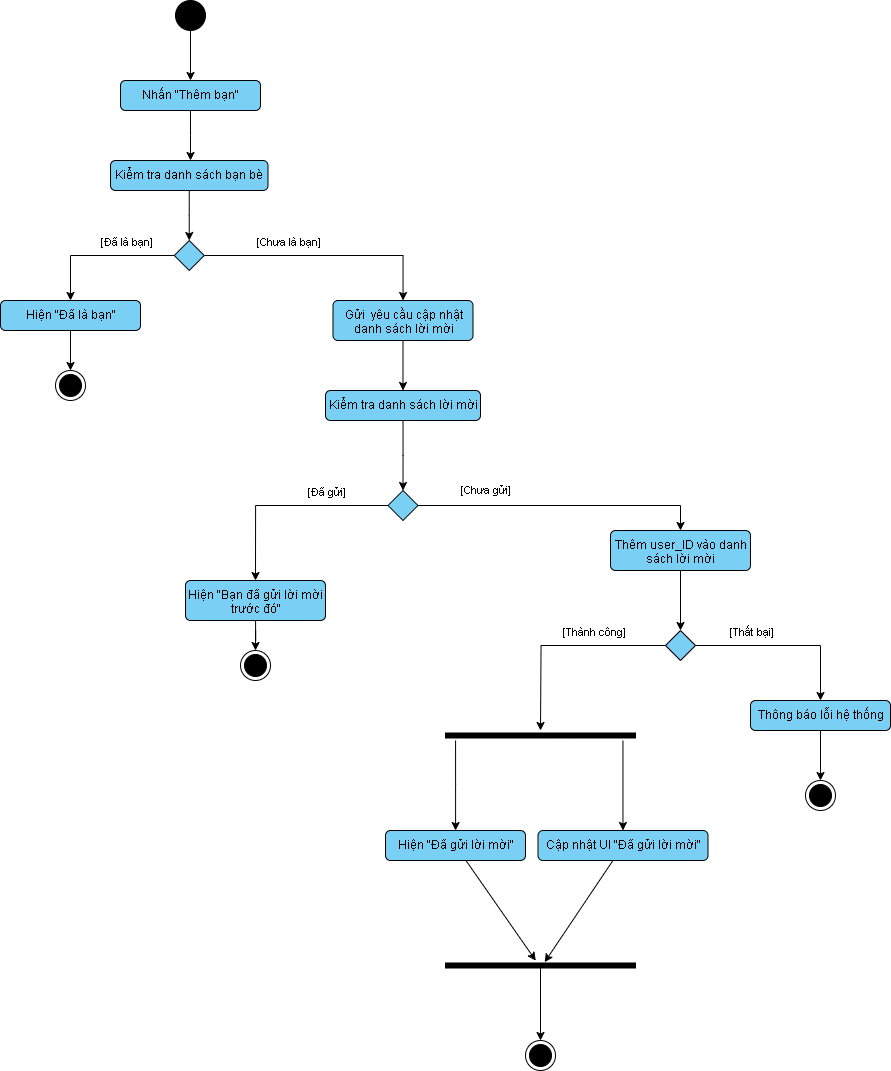

The diagram above was exported from draw.io. Its source (the exported page's mxGraphModel, read from the mxfile embedded in the PNG):
<mxGraphModel dx="844" dy="1111" grid="1" gridSize="10" guides="1" tooltips="1" connect="1" arrows="1" fold="1" page="1" pageScale="1" pageWidth="850" pageHeight="1100" math="0" shadow="0">
  <root>
    <mxCell id="0" />
    <mxCell id="1" parent="0" />
    <mxCell id="fFOD7xlJrbsbBZgL1VOU-3" style="edgeStyle=orthogonalEdgeStyle;rounded=0;orthogonalLoop=1;jettySize=auto;html=1;entryX=0.5;entryY=0;entryDx=0;entryDy=0;" parent="1" source="fFOD7xlJrbsbBZgL1VOU-1" target="fFOD7xlJrbsbBZgL1VOU-2" edge="1">
      <mxGeometry relative="1" as="geometry" />
    </mxCell>
    <mxCell id="fFOD7xlJrbsbBZgL1VOU-1" value="" style="ellipse;fillColor=strokeColor;html=1;" parent="1" vertex="1">
      <mxGeometry x="225" y="50" width="30" height="30" as="geometry" />
    </mxCell>
    <mxCell id="fFOD7xlJrbsbBZgL1VOU-5" style="edgeStyle=orthogonalEdgeStyle;rounded=0;orthogonalLoop=1;jettySize=auto;html=1;entryX=0.5;entryY=0;entryDx=0;entryDy=0;" parent="1" source="fFOD7xlJrbsbBZgL1VOU-2" edge="1">
      <mxGeometry relative="1" as="geometry">
        <mxPoint x="240" y="210.0000000000001" as="targetPoint" />
      </mxGeometry>
    </mxCell>
    <mxCell id="fFOD7xlJrbsbBZgL1VOU-2" value="Nhấn &quot;Thêm bạn&quot;" style="html=1;align=center;verticalAlign=top;rounded=1;absoluteArcSize=1;arcSize=10;dashed=0;whiteSpace=wrap;fillColor=#7ACFF5;gradientColor=none;" parent="1" vertex="1">
      <mxGeometry x="170" y="130" width="140" height="30" as="geometry" />
    </mxCell>
    <mxCell id="fFOD7xlJrbsbBZgL1VOU-16" style="edgeStyle=orthogonalEdgeStyle;rounded=0;orthogonalLoop=1;jettySize=auto;html=1;entryX=0.5;entryY=0;entryDx=0;entryDy=0;" parent="1" source="fFOD7xlJrbsbBZgL1VOU-9" edge="1">
      <mxGeometry relative="1" as="geometry">
        <mxPoint x="452.5" y="540" as="targetPoint" />
      </mxGeometry>
    </mxCell>
    <mxCell id="fFOD7xlJrbsbBZgL1VOU-9" value="Kiểm tra danh sách lời mời" style="html=1;align=center;verticalAlign=top;rounded=1;absoluteArcSize=1;arcSize=10;dashed=0;whiteSpace=wrap;fillColor=#7ACFF5;" parent="1" vertex="1">
      <mxGeometry x="375" y="440" width="155" height="30" as="geometry" />
    </mxCell>
    <mxCell id="fFOD7xlJrbsbBZgL1VOU-25" style="edgeStyle=orthogonalEdgeStyle;rounded=0;orthogonalLoop=1;jettySize=auto;html=1;entryX=0.5;entryY=0;entryDx=0;entryDy=0;" parent="1" source="fFOD7xlJrbsbBZgL1VOU-17" target="fFOD7xlJrbsbBZgL1VOU-23" edge="1">
      <mxGeometry relative="1" as="geometry" />
    </mxCell>
    <mxCell id="fFOD7xlJrbsbBZgL1VOU-30" value="[Đã gửi]" style="edgeLabel;html=1;align=center;verticalAlign=middle;resizable=0;points=[];" parent="fFOD7xlJrbsbBZgL1VOU-25" vertex="1" connectable="0">
      <mxGeometry x="-0.3899" y="-2" relative="1" as="geometry">
        <mxPoint x="1" y="-13" as="offset" />
      </mxGeometry>
    </mxCell>
    <mxCell id="fFOD7xlJrbsbBZgL1VOU-17" value="" style="rhombus;fillColor=#7ACFF5;" parent="1" vertex="1">
      <mxGeometry x="437.5" y="540" width="30" height="30" as="geometry" />
    </mxCell>
    <mxCell id="fFOD7xlJrbsbBZgL1VOU-51" style="edgeStyle=orthogonalEdgeStyle;rounded=0;orthogonalLoop=1;jettySize=auto;html=1;entryX=0.5;entryY=0;entryDx=0;entryDy=0;" parent="1" source="fFOD7xlJrbsbBZgL1VOU-23" target="fFOD7xlJrbsbBZgL1VOU-48" edge="1">
      <mxGeometry relative="1" as="geometry" />
    </mxCell>
    <mxCell id="fFOD7xlJrbsbBZgL1VOU-23" value="Hiện &quot;Bạn đã gửi lời mời trước đó&quot;" style="html=1;align=center;verticalAlign=top;rounded=1;absoluteArcSize=1;arcSize=10;dashed=0;whiteSpace=wrap;fillColor=#7ACFF5;" parent="1" vertex="1">
      <mxGeometry x="235" y="630" width="140" height="40" as="geometry" />
    </mxCell>
    <mxCell id="fFOD7xlJrbsbBZgL1VOU-34" style="edgeStyle=orthogonalEdgeStyle;rounded=0;orthogonalLoop=1;jettySize=auto;html=1;entryX=0.5;entryY=0;entryDx=0;entryDy=0;" parent="1" source="fFOD7xlJrbsbBZgL1VOU-24" target="fFOD7xlJrbsbBZgL1VOU-33" edge="1">
      <mxGeometry relative="1" as="geometry" />
    </mxCell>
    <mxCell id="fFOD7xlJrbsbBZgL1VOU-24" value="Thêm&amp;nbsp;user_ID vào danh sách lời mời" style="html=1;align=center;verticalAlign=top;rounded=1;absoluteArcSize=1;arcSize=10;dashed=0;whiteSpace=wrap;fillColor=#7ACFF5;" parent="1" vertex="1">
      <mxGeometry x="660" y="580" width="140" height="40" as="geometry" />
    </mxCell>
    <mxCell id="fFOD7xlJrbsbBZgL1VOU-26" style="edgeStyle=orthogonalEdgeStyle;rounded=0;orthogonalLoop=1;jettySize=auto;html=1;entryX=0.5;entryY=0;entryDx=0;entryDy=0;" parent="1" source="fFOD7xlJrbsbBZgL1VOU-17" target="fFOD7xlJrbsbBZgL1VOU-24" edge="1">
      <mxGeometry relative="1" as="geometry" />
    </mxCell>
    <mxCell id="fFOD7xlJrbsbBZgL1VOU-32" value="[Chưa gửi]" style="edgeLabel;html=1;align=center;verticalAlign=middle;resizable=0;points=[];" parent="1" vertex="1" connectable="0">
      <mxGeometry x="525" y="555" as="geometry">
        <mxPoint x="9" y="-17" as="offset" />
      </mxGeometry>
    </mxCell>
    <mxCell id="fFOD7xlJrbsbBZgL1VOU-37" style="edgeStyle=orthogonalEdgeStyle;rounded=0;orthogonalLoop=1;jettySize=auto;html=1;" parent="1" source="fFOD7xlJrbsbBZgL1VOU-33" edge="1">
      <mxGeometry relative="1" as="geometry">
        <mxPoint x="590" y="780" as="targetPoint" />
      </mxGeometry>
    </mxCell>
    <mxCell id="fFOD7xlJrbsbBZgL1VOU-39" value="[Thành công]" style="edgeLabel;html=1;align=center;verticalAlign=middle;resizable=0;points=[];" parent="fFOD7xlJrbsbBZgL1VOU-37" vertex="1" connectable="0">
      <mxGeometry x="-0.3089" y="-1" relative="1" as="geometry">
        <mxPoint y="-14" as="offset" />
      </mxGeometry>
    </mxCell>
    <mxCell id="fFOD7xlJrbsbBZgL1VOU-38" style="edgeStyle=orthogonalEdgeStyle;rounded=0;orthogonalLoop=1;jettySize=auto;html=1;entryX=0.5;entryY=0;entryDx=0;entryDy=0;" parent="1" source="fFOD7xlJrbsbBZgL1VOU-33" target="fFOD7xlJrbsbBZgL1VOU-36" edge="1">
      <mxGeometry relative="1" as="geometry" />
    </mxCell>
    <mxCell id="fFOD7xlJrbsbBZgL1VOU-40" value="[Thất bại]" style="edgeLabel;html=1;align=center;verticalAlign=middle;resizable=0;points=[];" parent="fFOD7xlJrbsbBZgL1VOU-38" vertex="1" connectable="0">
      <mxGeometry x="-0.4356" relative="1" as="geometry">
        <mxPoint x="4" y="-15" as="offset" />
      </mxGeometry>
    </mxCell>
    <mxCell id="fFOD7xlJrbsbBZgL1VOU-33" value="" style="rhombus;fillColor=#7ACFF5;" parent="1" vertex="1">
      <mxGeometry x="715" y="680" width="30" height="30" as="geometry" />
    </mxCell>
    <mxCell id="fFOD7xlJrbsbBZgL1VOU-35" value="Hiện &quot;Đã gửi lời mời&quot;" style="html=1;align=center;verticalAlign=top;rounded=1;absoluteArcSize=1;arcSize=10;dashed=0;whiteSpace=wrap;fillColor=#7ACFF5;" parent="1" vertex="1">
      <mxGeometry x="435" y="880" width="140" height="30" as="geometry" />
    </mxCell>
    <mxCell id="fFOD7xlJrbsbBZgL1VOU-46" style="edgeStyle=orthogonalEdgeStyle;rounded=0;orthogonalLoop=1;jettySize=auto;html=1;" parent="1" source="fFOD7xlJrbsbBZgL1VOU-36" target="fFOD7xlJrbsbBZgL1VOU-45" edge="1">
      <mxGeometry relative="1" as="geometry" />
    </mxCell>
    <mxCell id="fFOD7xlJrbsbBZgL1VOU-36" value="Thông báo lỗi hệ thống" style="html=1;align=center;verticalAlign=top;rounded=1;absoluteArcSize=1;arcSize=10;dashed=0;whiteSpace=wrap;fillColor=#7ACFF5;" parent="1" vertex="1">
      <mxGeometry x="800" y="750" width="140" height="30" as="geometry" />
    </mxCell>
    <mxCell id="fFOD7xlJrbsbBZgL1VOU-41" value="Cập nhật UI &quot;Đã gửi lời mời&quot;" style="html=1;align=center;verticalAlign=top;rounded=1;absoluteArcSize=1;arcSize=10;dashed=0;whiteSpace=wrap;fillColor=#7ACFF5;" parent="1" vertex="1">
      <mxGeometry x="587.5" y="880" width="170" height="30" as="geometry" />
    </mxCell>
    <mxCell id="fFOD7xlJrbsbBZgL1VOU-43" value="" style="ellipse;html=1;shape=endState;fillColor=strokeColor;" parent="1" vertex="1">
      <mxGeometry x="575" y="1090" width="30" height="30" as="geometry" />
    </mxCell>
    <mxCell id="fFOD7xlJrbsbBZgL1VOU-45" value="" style="ellipse;html=1;shape=endState;fillColor=strokeColor;" parent="1" vertex="1">
      <mxGeometry x="855" y="830" width="30" height="30" as="geometry" />
    </mxCell>
    <mxCell id="fFOD7xlJrbsbBZgL1VOU-48" value="" style="ellipse;html=1;shape=endState;fillColor=strokeColor;" parent="1" vertex="1">
      <mxGeometry x="290" y="700" width="30" height="30" as="geometry" />
    </mxCell>
    <mxCell id="fFOD7xlJrbsbBZgL1VOU-58" style="edgeStyle=orthogonalEdgeStyle;rounded=0;orthogonalLoop=1;jettySize=auto;html=1;entryX=0.5;entryY=0;entryDx=0;entryDy=0;" parent="1" source="fFOD7xlJrbsbBZgL1VOU-54" target="fFOD7xlJrbsbBZgL1VOU-56" edge="1">
      <mxGeometry relative="1" as="geometry" />
    </mxCell>
    <mxCell id="fFOD7xlJrbsbBZgL1VOU-54" value="Kiểm tra danh sách bạn bè" style="html=1;align=center;verticalAlign=top;rounded=1;absoluteArcSize=1;arcSize=10;dashed=0;whiteSpace=wrap;fillColor=#7ACFF5;" parent="1" vertex="1">
      <mxGeometry x="160" y="210" width="157.5" height="30" as="geometry" />
    </mxCell>
    <mxCell id="fFOD7xlJrbsbBZgL1VOU-60" style="edgeStyle=orthogonalEdgeStyle;rounded=0;orthogonalLoop=1;jettySize=auto;html=1;" parent="1" source="fFOD7xlJrbsbBZgL1VOU-56" target="fFOD7xlJrbsbBZgL1VOU-59" edge="1">
      <mxGeometry relative="1" as="geometry" />
    </mxCell>
    <mxCell id="fFOD7xlJrbsbBZgL1VOU-66" value="[Chưa là bạn]" style="edgeLabel;html=1;align=center;verticalAlign=middle;resizable=0;points=[];" parent="fFOD7xlJrbsbBZgL1VOU-60" vertex="1" connectable="0">
      <mxGeometry x="-0.3088" y="1" relative="1" as="geometry">
        <mxPoint y="-14" as="offset" />
      </mxGeometry>
    </mxCell>
    <mxCell id="fFOD7xlJrbsbBZgL1VOU-64" style="edgeStyle=orthogonalEdgeStyle;rounded=0;orthogonalLoop=1;jettySize=auto;html=1;entryX=0.5;entryY=0;entryDx=0;entryDy=0;" parent="1" source="fFOD7xlJrbsbBZgL1VOU-56" target="fFOD7xlJrbsbBZgL1VOU-62" edge="1">
      <mxGeometry relative="1" as="geometry" />
    </mxCell>
    <mxCell id="fFOD7xlJrbsbBZgL1VOU-67" value="[Đã là bạn]" style="edgeLabel;html=1;align=center;verticalAlign=middle;resizable=0;points=[];" parent="fFOD7xlJrbsbBZgL1VOU-64" vertex="1" connectable="0">
      <mxGeometry x="-0.3283" y="-1" relative="1" as="geometry">
        <mxPoint y="-14" as="offset" />
      </mxGeometry>
    </mxCell>
    <mxCell id="fFOD7xlJrbsbBZgL1VOU-56" value="" style="rhombus;fillColor=#7ACFF5;" parent="1" vertex="1">
      <mxGeometry x="223.75" y="290" width="30" height="30" as="geometry" />
    </mxCell>
    <mxCell id="fFOD7xlJrbsbBZgL1VOU-61" style="edgeStyle=orthogonalEdgeStyle;rounded=0;orthogonalLoop=1;jettySize=auto;html=1;" parent="1" source="fFOD7xlJrbsbBZgL1VOU-59" target="fFOD7xlJrbsbBZgL1VOU-9" edge="1">
      <mxGeometry relative="1" as="geometry" />
    </mxCell>
    <mxCell id="fFOD7xlJrbsbBZgL1VOU-59" value="Gửi&amp;nbsp; yêu cầu cập nhật danh sách lời mời" style="html=1;align=center;verticalAlign=top;rounded=1;absoluteArcSize=1;arcSize=10;dashed=0;whiteSpace=wrap;fillColor=#7ACFF5;" parent="1" vertex="1">
      <mxGeometry x="382.5" y="350" width="140" height="40" as="geometry" />
    </mxCell>
    <mxCell id="fFOD7xlJrbsbBZgL1VOU-65" style="edgeStyle=orthogonalEdgeStyle;rounded=0;orthogonalLoop=1;jettySize=auto;html=1;" parent="1" source="fFOD7xlJrbsbBZgL1VOU-62" target="fFOD7xlJrbsbBZgL1VOU-63" edge="1">
      <mxGeometry relative="1" as="geometry" />
    </mxCell>
    <mxCell id="fFOD7xlJrbsbBZgL1VOU-62" value="Hiện &quot;Đã là bạn&quot;" style="html=1;align=center;verticalAlign=top;rounded=1;absoluteArcSize=1;arcSize=10;dashed=0;whiteSpace=wrap;fillColor=#7ACFF5;" parent="1" vertex="1">
      <mxGeometry x="50" y="350" width="140" height="30" as="geometry" />
    </mxCell>
    <mxCell id="fFOD7xlJrbsbBZgL1VOU-63" value="" style="ellipse;html=1;shape=endState;fillColor=strokeColor;" parent="1" vertex="1">
      <mxGeometry x="105" y="420" width="30" height="30" as="geometry" />
    </mxCell>
    <mxCell id="fFOD7xlJrbsbBZgL1VOU-68" value="" style="html=1;points=[];perimeter=orthogonalPerimeter;fillColor=strokeColor;rotation=90;" parent="1" vertex="1">
      <mxGeometry x="587.5" y="690" width="5" height="190" as="geometry" />
    </mxCell>
    <mxCell id="fFOD7xlJrbsbBZgL1VOU-74" style="edgeStyle=orthogonalEdgeStyle;rounded=0;orthogonalLoop=1;jettySize=auto;html=1;entryX=0.5;entryY=0;entryDx=0;entryDy=0;" parent="1" source="fFOD7xlJrbsbBZgL1VOU-69" target="fFOD7xlJrbsbBZgL1VOU-43" edge="1">
      <mxGeometry relative="1" as="geometry" />
    </mxCell>
    <mxCell id="fFOD7xlJrbsbBZgL1VOU-69" value="" style="html=1;points=[];perimeter=orthogonalPerimeter;fillColor=strokeColor;rotation=90;" parent="1" vertex="1">
      <mxGeometry x="587.5" y="920" width="5" height="190" as="geometry" />
    </mxCell>
    <mxCell id="fFOD7xlJrbsbBZgL1VOU-70" style="edgeStyle=orthogonalEdgeStyle;rounded=0;orthogonalLoop=1;jettySize=auto;html=1;entryX=1.5;entryY=0.947;entryDx=0;entryDy=0;entryPerimeter=0;curved=0;startArrow=classic;startFill=1;endArrow=none;endFill=0;" parent="1" source="fFOD7xlJrbsbBZgL1VOU-35" target="fFOD7xlJrbsbBZgL1VOU-68" edge="1">
      <mxGeometry relative="1" as="geometry" />
    </mxCell>
    <mxCell id="fFOD7xlJrbsbBZgL1VOU-71" style="edgeStyle=orthogonalEdgeStyle;rounded=0;orthogonalLoop=1;jettySize=auto;html=1;entryX=1.5;entryY=0.066;entryDx=0;entryDy=0;entryPerimeter=0;endArrow=none;endFill=0;startArrow=classic;startFill=1;" parent="1" source="fFOD7xlJrbsbBZgL1VOU-41" target="fFOD7xlJrbsbBZgL1VOU-68" edge="1">
      <mxGeometry relative="1" as="geometry" />
    </mxCell>
    <mxCell id="fFOD7xlJrbsbBZgL1VOU-72" style="rounded=0;orthogonalLoop=1;jettySize=auto;html=1;entryX=-0.473;entryY=0.525;entryDx=0;entryDy=0;entryPerimeter=0;" parent="1" source="fFOD7xlJrbsbBZgL1VOU-35" target="fFOD7xlJrbsbBZgL1VOU-69" edge="1">
      <mxGeometry relative="1" as="geometry">
        <mxPoint x="580" y="1010" as="targetPoint" />
      </mxGeometry>
    </mxCell>
    <mxCell id="fFOD7xlJrbsbBZgL1VOU-73" style="rounded=0;orthogonalLoop=1;jettySize=auto;html=1;entryX=-0.176;entryY=0.478;entryDx=0;entryDy=0;entryPerimeter=0;" parent="1" source="fFOD7xlJrbsbBZgL1VOU-41" target="fFOD7xlJrbsbBZgL1VOU-69" edge="1">
      <mxGeometry relative="1" as="geometry">
        <mxPoint x="590" y="1010" as="targetPoint" />
      </mxGeometry>
    </mxCell>
  </root>
</mxGraphModel>